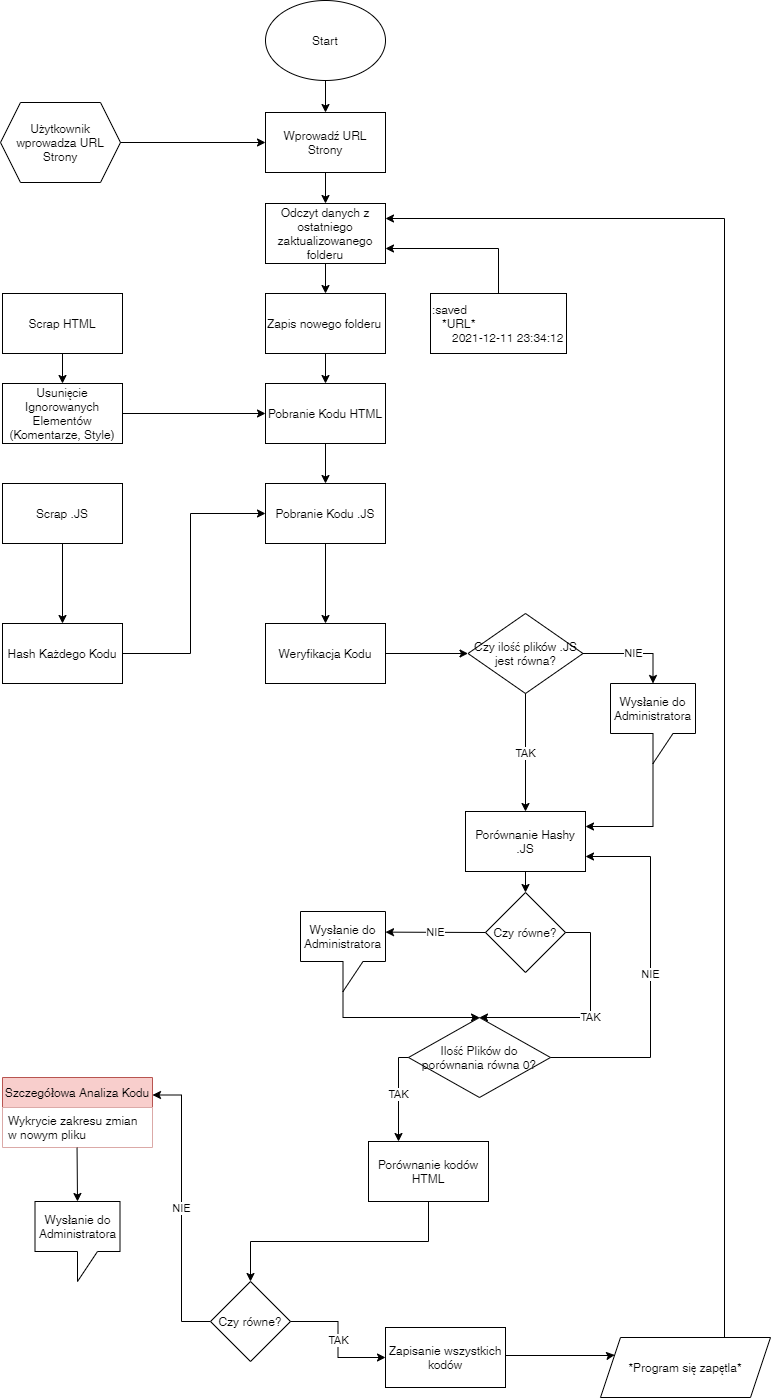

The diagram above was exported from draw.io. Its source (the exported page's mxGraphModel, read from the mxfile embedded in the PNG):
<mxGraphModel dx="1185" dy="1831" grid="1" gridSize="10" guides="1" tooltips="1" connect="1" arrows="1" fold="1" page="1" pageScale="1" pageWidth="827" pageHeight="1169" math="0" shadow="0">
  <root>
    <mxCell id="0" />
    <mxCell id="1" parent="0" />
    <mxCell id="-stPkCKkZ7_romBQUYm9-1" value="Start" style="ellipse;whiteSpace=wrap;html=1;" parent="1" vertex="1">
      <mxGeometry x="315" y="-1157" width="120" height="80" as="geometry" />
    </mxCell>
    <mxCell id="-stPkCKkZ7_romBQUYm9-6" value="" style="edgeStyle=orthogonalEdgeStyle;rounded=0;orthogonalLoop=1;jettySize=auto;html=1;" parent="1" source="-stPkCKkZ7_romBQUYm9-2" target="-stPkCKkZ7_romBQUYm9-5" edge="1">
      <mxGeometry relative="1" as="geometry" />
    </mxCell>
    <mxCell id="-stPkCKkZ7_romBQUYm9-2" value="Pobranie Kodu HTML" style="rounded=0;whiteSpace=wrap;html=1;" parent="1" vertex="1">
      <mxGeometry x="315" y="-774" width="120" height="60" as="geometry" />
    </mxCell>
    <mxCell id="aSsI_jzr7VNLtkHP_0a3-2" value="" style="edgeStyle=orthogonalEdgeStyle;rounded=0;orthogonalLoop=1;jettySize=auto;html=1;" edge="1" parent="1" source="-stPkCKkZ7_romBQUYm9-3" target="aSsI_jzr7VNLtkHP_0a3-1">
      <mxGeometry relative="1" as="geometry" />
    </mxCell>
    <mxCell id="-stPkCKkZ7_romBQUYm9-3" value="Scrap HTML" style="whiteSpace=wrap;html=1;rounded=0;" parent="1" vertex="1">
      <mxGeometry x="52" y="-864" width="120" height="60" as="geometry" />
    </mxCell>
    <mxCell id="-stPkCKkZ7_romBQUYm9-10" value="" style="edgeStyle=orthogonalEdgeStyle;rounded=0;orthogonalLoop=1;jettySize=auto;html=1;" parent="1" source="-stPkCKkZ7_romBQUYm9-5" target="-stPkCKkZ7_romBQUYm9-9" edge="1">
      <mxGeometry relative="1" as="geometry" />
    </mxCell>
    <mxCell id="-stPkCKkZ7_romBQUYm9-5" value="Pobranie Kodu .JS" style="whiteSpace=wrap;html=1;rounded=0;" parent="1" vertex="1">
      <mxGeometry x="315" y="-674" width="120" height="60" as="geometry" />
    </mxCell>
    <mxCell id="-stPkCKkZ7_romBQUYm9-12" value="" style="edgeStyle=orthogonalEdgeStyle;rounded=0;orthogonalLoop=1;jettySize=auto;html=1;" parent="1" source="-stPkCKkZ7_romBQUYm9-7" target="-stPkCKkZ7_romBQUYm9-11" edge="1">
      <mxGeometry relative="1" as="geometry" />
    </mxCell>
    <mxCell id="-stPkCKkZ7_romBQUYm9-7" value="Scrap .JS" style="whiteSpace=wrap;html=1;rounded=0;" parent="1" vertex="1">
      <mxGeometry x="52" y="-674" width="120" height="60" as="geometry" />
    </mxCell>
    <mxCell id="-stPkCKkZ7_romBQUYm9-15" value="" style="edgeStyle=orthogonalEdgeStyle;rounded=0;orthogonalLoop=1;jettySize=auto;html=1;entryX=0;entryY=0.5;entryDx=0;entryDy=0;" parent="1" source="-stPkCKkZ7_romBQUYm9-9" target="aSsI_jzr7VNLtkHP_0a3-10" edge="1">
      <mxGeometry relative="1" as="geometry" />
    </mxCell>
    <mxCell id="-stPkCKkZ7_romBQUYm9-9" value="Weryfikacja Kodu" style="whiteSpace=wrap;html=1;rounded=0;" parent="1" vertex="1">
      <mxGeometry x="315" y="-534" width="120" height="60" as="geometry" />
    </mxCell>
    <mxCell id="-stPkCKkZ7_romBQUYm9-11" value="Hash Każdego Kodu" style="whiteSpace=wrap;html=1;rounded=0;" parent="1" vertex="1">
      <mxGeometry x="52" y="-534" width="120" height="60" as="geometry" />
    </mxCell>
    <mxCell id="-stPkCKkZ7_romBQUYm9-13" value="" style="endArrow=classic;html=1;rounded=0;entryX=0;entryY=0.5;entryDx=0;entryDy=0;edgeStyle=orthogonalEdgeStyle;" parent="1" target="-stPkCKkZ7_romBQUYm9-5" edge="1">
      <mxGeometry width="50" height="50" relative="1" as="geometry">
        <mxPoint x="172" y="-504" as="sourcePoint" />
        <mxPoint x="291" y="-576" as="targetPoint" />
        <Array as="points">
          <mxPoint x="172" y="-504" />
          <mxPoint x="240" y="-504" />
          <mxPoint x="240" y="-644" />
        </Array>
      </mxGeometry>
    </mxCell>
    <mxCell id="-stPkCKkZ7_romBQUYm9-14" value="Porównanie Hashy .JS" style="whiteSpace=wrap;html=1;rounded=0;" parent="1" vertex="1">
      <mxGeometry x="515" y="-346" width="120" height="60" as="geometry" />
    </mxCell>
    <mxCell id="-stPkCKkZ7_romBQUYm9-18" value="Czy równe?" style="rhombus;whiteSpace=wrap;html=1;" parent="1" vertex="1">
      <mxGeometry x="535" y="-265" width="80" height="80" as="geometry" />
    </mxCell>
    <mxCell id="-stPkCKkZ7_romBQUYm9-21" value="Porównanie kodów HTML" style="rounded=0;whiteSpace=wrap;html=1;" parent="1" vertex="1">
      <mxGeometry x="418" y="-16" width="120" height="60" as="geometry" />
    </mxCell>
    <mxCell id="-stPkCKkZ7_romBQUYm9-22" value="" style="endArrow=classic;html=1;rounded=0;exitX=0;exitY=0.5;exitDx=0;exitDy=0;entryX=1;entryY=0.25;entryDx=0;entryDy=0;edgeStyle=orthogonalEdgeStyle;" parent="1" source="-stPkCKkZ7_romBQUYm9-24" target="-stPkCKkZ7_romBQUYm9-35" edge="1">
      <mxGeometry relative="1" as="geometry">
        <mxPoint x="497" y="174" as="sourcePoint" />
        <mxPoint x="221" y="164" as="targetPoint" />
      </mxGeometry>
    </mxCell>
    <mxCell id="-stPkCKkZ7_romBQUYm9-23" value="NIE" style="edgeLabel;resizable=0;html=1;align=center;verticalAlign=middle;" parent="-stPkCKkZ7_romBQUYm9-22" connectable="0" vertex="1">
      <mxGeometry relative="1" as="geometry" />
    </mxCell>
    <mxCell id="-stPkCKkZ7_romBQUYm9-24" value="Czy równe?" style="rhombus;whiteSpace=wrap;html=1;" parent="1" vertex="1">
      <mxGeometry x="260" y="124" width="80" height="80" as="geometry" />
    </mxCell>
    <mxCell id="-stPkCKkZ7_romBQUYm9-25" value="" style="endArrow=classic;html=1;rounded=0;exitX=1;exitY=0.5;exitDx=0;exitDy=0;entryX=0;entryY=0.5;entryDx=0;entryDy=0;edgeStyle=orthogonalEdgeStyle;" parent="1" source="-stPkCKkZ7_romBQUYm9-24" target="-stPkCKkZ7_romBQUYm9-50" edge="1">
      <mxGeometry relative="1" as="geometry">
        <mxPoint x="497" y="274" as="sourcePoint" />
        <mxPoint x="601" y="164" as="targetPoint" />
      </mxGeometry>
    </mxCell>
    <mxCell id="-stPkCKkZ7_romBQUYm9-26" value="TAK" style="edgeLabel;resizable=0;html=1;align=center;verticalAlign=middle;" parent="-stPkCKkZ7_romBQUYm9-25" connectable="0" vertex="1">
      <mxGeometry relative="1" as="geometry" />
    </mxCell>
    <mxCell id="-stPkCKkZ7_romBQUYm9-27" value="&lt;span style=&quot;text-align: left&quot;&gt;Wysłanie do Administratora&lt;/span&gt;" style="shape=callout;whiteSpace=wrap;html=1;perimeter=calloutPerimeter;" parent="1" vertex="1">
      <mxGeometry x="350" y="-246" width="85" height="80" as="geometry" />
    </mxCell>
    <mxCell id="-stPkCKkZ7_romBQUYm9-28" value="" style="endArrow=classic;html=1;rounded=0;entryX=0.5;entryY=0;entryDx=0;entryDy=0;exitX=0.5;exitY=1;exitDx=0;exitDy=0;" parent="1" source="-stPkCKkZ7_romBQUYm9-14" target="-stPkCKkZ7_romBQUYm9-18" edge="1">
      <mxGeometry width="50" height="50" relative="1" as="geometry">
        <mxPoint x="341" y="-188" as="sourcePoint" />
        <mxPoint x="391" y="-238" as="targetPoint" />
      </mxGeometry>
    </mxCell>
    <mxCell id="-stPkCKkZ7_romBQUYm9-34" value="" style="endArrow=classic;html=1;rounded=0;entryX=0.5;entryY=0;entryDx=0;entryDy=0;exitX=0.5;exitY=1;exitDx=0;exitDy=0;edgeStyle=orthogonalEdgeStyle;" parent="1" source="-stPkCKkZ7_romBQUYm9-21" target="-stPkCKkZ7_romBQUYm9-24" edge="1">
      <mxGeometry width="50" height="50" relative="1" as="geometry">
        <mxPoint x="201" y="4" as="sourcePoint" />
        <mxPoint x="251" y="-46" as="targetPoint" />
      </mxGeometry>
    </mxCell>
    <mxCell id="-stPkCKkZ7_romBQUYm9-35" value="Szczegółowa Analiza Kodu" style="swimlane;fontStyle=0;childLayout=stackLayout;horizontal=1;startSize=30;horizontalStack=0;resizeParent=1;resizeParentMax=0;resizeLast=0;collapsible=1;marginBottom=0;fillColor=#f8cecc;strokeColor=#b85450;" parent="1" vertex="1">
      <mxGeometry x="52" y="-80" width="150" height="70" as="geometry" />
    </mxCell>
    <mxCell id="-stPkCKkZ7_romBQUYm9-36" value="Wykrycie zakresu zmian&#10;w nowym pliku" style="text;strokeColor=none;fillColor=default;align=left;verticalAlign=middle;spacingLeft=4;spacingRight=4;overflow=hidden;points=[[0,0.5],[1,0.5]];portConstraint=eastwest;rotatable=0;" parent="-stPkCKkZ7_romBQUYm9-35" vertex="1">
      <mxGeometry y="30" width="150" height="40" as="geometry" />
    </mxCell>
    <mxCell id="-stPkCKkZ7_romBQUYm9-41" value="" style="edgeStyle=orthogonalEdgeStyle;rounded=0;orthogonalLoop=1;jettySize=auto;html=1;startArrow=classic;startFill=1;endArrow=none;endFill=0;exitX=1;exitY=0.75;exitDx=0;exitDy=0;" parent="1" source="-stPkCKkZ7_romBQUYm9-39" target="-stPkCKkZ7_romBQUYm9-40" edge="1">
      <mxGeometry relative="1" as="geometry" />
    </mxCell>
    <mxCell id="-stPkCKkZ7_romBQUYm9-39" value="Odczyt danych z ostatniego zaktualizowanego folderu" style="rounded=0;whiteSpace=wrap;html=1;" parent="1" vertex="1">
      <mxGeometry x="315" y="-954" width="120" height="60" as="geometry" />
    </mxCell>
    <mxCell id="-stPkCKkZ7_romBQUYm9-40" value=":saved&lt;br&gt;&amp;nbsp; &amp;nbsp;*URL*&#09;&lt;br&gt;&amp;nbsp; &amp;nbsp; &amp;nbsp; 2021-12-11 23:34:12" style="rounded=0;whiteSpace=wrap;html=1;align=left;" parent="1" vertex="1">
      <mxGeometry x="480" y="-864" width="136" height="60" as="geometry" />
    </mxCell>
    <mxCell id="-stPkCKkZ7_romBQUYm9-43" value="" style="endArrow=classic;html=1;rounded=0;entryX=0.5;entryY=0;entryDx=0;entryDy=0;exitX=0.5;exitY=1;exitDx=0;exitDy=0;" parent="1" source="-stPkCKkZ7_romBQUYm9-1" target="aKOVwDvEyNgtPuwcZlul-1" edge="1">
      <mxGeometry width="50" height="50" relative="1" as="geometry">
        <mxPoint x="131" y="-904" as="sourcePoint" />
        <mxPoint x="181" y="-954" as="targetPoint" />
      </mxGeometry>
    </mxCell>
    <mxCell id="-stPkCKkZ7_romBQUYm9-44" value="" style="endArrow=classic;html=1;rounded=0;exitX=0.5;exitY=1;exitDx=0;exitDy=0;entryX=0.5;entryY=0;entryDx=0;entryDy=0;" parent="1" source="-stPkCKkZ7_romBQUYm9-39" target="-stPkCKkZ7_romBQUYm9-48" edge="1">
      <mxGeometry width="50" height="50" relative="1" as="geometry">
        <mxPoint x="201" y="-814" as="sourcePoint" />
        <mxPoint x="251" y="-864" as="targetPoint" />
      </mxGeometry>
    </mxCell>
    <mxCell id="-stPkCKkZ7_romBQUYm9-45" value="" style="endArrow=none;html=1;rounded=0;entryX=1;entryY=0.5;entryDx=0;entryDy=0;exitX=0;exitY=0.5;exitDx=0;exitDy=0;startArrow=classic;startFill=1;endFill=0;" parent="1" source="-stPkCKkZ7_romBQUYm9-2" target="aSsI_jzr7VNLtkHP_0a3-1" edge="1">
      <mxGeometry width="50" height="50" relative="1" as="geometry">
        <mxPoint x="271" y="-816" as="sourcePoint" />
        <mxPoint x="321" y="-866" as="targetPoint" />
      </mxGeometry>
    </mxCell>
    <mxCell id="-stPkCKkZ7_romBQUYm9-48" value="Zapis nowego folderu" style="rounded=0;whiteSpace=wrap;html=1;align=left;" parent="1" vertex="1">
      <mxGeometry x="315" y="-864" width="120" height="60" as="geometry" />
    </mxCell>
    <mxCell id="-stPkCKkZ7_romBQUYm9-49" value="" style="endArrow=classic;html=1;rounded=0;entryX=0.5;entryY=0;entryDx=0;entryDy=0;exitX=0.5;exitY=1;exitDx=0;exitDy=0;" parent="1" source="-stPkCKkZ7_romBQUYm9-48" target="-stPkCKkZ7_romBQUYm9-2" edge="1">
      <mxGeometry width="50" height="50" relative="1" as="geometry">
        <mxPoint x="161" y="-724" as="sourcePoint" />
        <mxPoint x="211" y="-774" as="targetPoint" />
      </mxGeometry>
    </mxCell>
    <mxCell id="-stPkCKkZ7_romBQUYm9-50" value="Zapisanie wszystkich kodów" style="rounded=0;whiteSpace=wrap;html=1;align=center;" parent="1" vertex="1">
      <mxGeometry x="435" y="170" width="120" height="60" as="geometry" />
    </mxCell>
    <mxCell id="-stPkCKkZ7_romBQUYm9-52" value="" style="endArrow=classic;html=1;rounded=0;exitX=1;exitY=0.5;exitDx=0;exitDy=0;edgeStyle=orthogonalEdgeStyle;entryX=0;entryY=0.25;entryDx=0;entryDy=0;" parent="1" source="-stPkCKkZ7_romBQUYm9-50" target="aSsI_jzr7VNLtkHP_0a3-19" edge="1">
      <mxGeometry width="50" height="50" relative="1" as="geometry">
        <mxPoint x="476" y="254" as="sourcePoint" />
        <mxPoint x="620" y="200" as="targetPoint" />
        <Array as="points">
          <mxPoint x="555" y="198" />
          <mxPoint x="660" y="198" />
        </Array>
      </mxGeometry>
    </mxCell>
    <mxCell id="-stPkCKkZ7_romBQUYm9-53" value="" style="endArrow=classic;html=1;rounded=0;entryX=0.5;entryY=0;entryDx=0;entryDy=0;entryPerimeter=0;exitX=0.497;exitY=1.003;exitDx=0;exitDy=0;exitPerimeter=0;" parent="1" source="-stPkCKkZ7_romBQUYm9-36" edge="1">
      <mxGeometry width="50" height="50" relative="1" as="geometry">
        <mxPoint x="52" y="64" as="sourcePoint" />
        <mxPoint x="127" y="44" as="targetPoint" />
        <Array as="points">
          <mxPoint x="127" y="44" />
        </Array>
      </mxGeometry>
    </mxCell>
    <mxCell id="aKOVwDvEyNgtPuwcZlul-1" value="Wprowadź URL Strony" style="rounded=0;whiteSpace=wrap;html=1;" parent="1" vertex="1">
      <mxGeometry x="315" y="-1045" width="120" height="60" as="geometry" />
    </mxCell>
    <mxCell id="aKOVwDvEyNgtPuwcZlul-2" value="Użytkownik wprowadza URL Strony" style="shape=hexagon;perimeter=hexagonPerimeter2;whiteSpace=wrap;html=1;fixedSize=1;" parent="1" vertex="1">
      <mxGeometry x="50" y="-1055" width="120" height="80" as="geometry" />
    </mxCell>
    <mxCell id="aKOVwDvEyNgtPuwcZlul-3" value="" style="endArrow=classic;html=1;rounded=0;exitX=0.5;exitY=1;exitDx=0;exitDy=0;entryX=0.5;entryY=0;entryDx=0;entryDy=0;" parent="1" source="aKOVwDvEyNgtPuwcZlul-1" target="-stPkCKkZ7_romBQUYm9-39" edge="1">
      <mxGeometry width="50" height="50" relative="1" as="geometry">
        <mxPoint x="230" y="-884" as="sourcePoint" />
        <mxPoint x="280" y="-934" as="targetPoint" />
      </mxGeometry>
    </mxCell>
    <mxCell id="aKOVwDvEyNgtPuwcZlul-4" value="" style="endArrow=classic;html=1;rounded=0;entryX=0;entryY=0.5;entryDx=0;entryDy=0;exitX=1;exitY=0.5;exitDx=0;exitDy=0;" parent="1" source="aKOVwDvEyNgtPuwcZlul-2" target="aKOVwDvEyNgtPuwcZlul-1" edge="1">
      <mxGeometry width="50" height="50" relative="1" as="geometry">
        <mxPoint x="130" y="-884" as="sourcePoint" />
        <mxPoint x="180" y="-934" as="targetPoint" />
      </mxGeometry>
    </mxCell>
    <mxCell id="aSsI_jzr7VNLtkHP_0a3-1" value="Usunięcie Ignorowanych Elementów (Komentarze, Style)" style="whiteSpace=wrap;html=1;rounded=0;" vertex="1" parent="1">
      <mxGeometry x="52" y="-774" width="120" height="60" as="geometry" />
    </mxCell>
    <mxCell id="aSsI_jzr7VNLtkHP_0a3-3" value="" style="endArrow=classic;html=1;rounded=0;entryX=1;entryY=0.25;entryDx=0;entryDy=0;edgeStyle=orthogonalEdgeStyle;exitX=0.75;exitY=0;exitDx=0;exitDy=0;" edge="1" parent="1" source="aSsI_jzr7VNLtkHP_0a3-19" target="-stPkCKkZ7_romBQUYm9-39">
      <mxGeometry width="50" height="50" relative="1" as="geometry">
        <mxPoint x="774" y="170" as="sourcePoint" />
        <mxPoint x="660" y="-1660.5714285714284" as="targetPoint" />
        <Array as="points">
          <mxPoint x="774" y="180" />
          <mxPoint x="774" y="-939" />
        </Array>
      </mxGeometry>
    </mxCell>
    <mxCell id="aSsI_jzr7VNLtkHP_0a3-4" value="" style="endArrow=classic;html=1;rounded=0;exitX=0;exitY=0.5;exitDx=0;exitDy=0;entryX=1;entryY=0.258;entryDx=0;entryDy=0;entryPerimeter=0;" edge="1" parent="1" source="-stPkCKkZ7_romBQUYm9-18" target="-stPkCKkZ7_romBQUYm9-27">
      <mxGeometry relative="1" as="geometry">
        <mxPoint x="525" y="-256.93548387096735" as="sourcePoint" />
        <mxPoint x="414" y="-282" as="targetPoint" />
      </mxGeometry>
    </mxCell>
    <mxCell id="aSsI_jzr7VNLtkHP_0a3-5" value="NIE" style="edgeLabel;resizable=0;html=1;align=center;verticalAlign=middle;" connectable="0" vertex="1" parent="aSsI_jzr7VNLtkHP_0a3-4">
      <mxGeometry relative="1" as="geometry" />
    </mxCell>
    <mxCell id="aSsI_jzr7VNLtkHP_0a3-6" value="" style="endArrow=classic;html=1;rounded=0;exitX=1;exitY=0.5;exitDx=0;exitDy=0;entryX=0.5;entryY=0;entryDx=0;entryDy=0;edgeStyle=orthogonalEdgeStyle;" edge="1" parent="1" source="-stPkCKkZ7_romBQUYm9-18" target="aSsI_jzr7VNLtkHP_0a3-20">
      <mxGeometry relative="1" as="geometry">
        <mxPoint x="545" y="-215" as="sourcePoint" />
        <mxPoint x="445" y="-215.36000000000013" as="targetPoint" />
        <Array as="points">
          <mxPoint x="640" y="-225" />
          <mxPoint x="640" y="-140" />
        </Array>
      </mxGeometry>
    </mxCell>
    <mxCell id="aSsI_jzr7VNLtkHP_0a3-7" value="TAK" style="edgeLabel;resizable=0;html=1;align=center;verticalAlign=middle;" connectable="0" vertex="1" parent="aSsI_jzr7VNLtkHP_0a3-6">
      <mxGeometry relative="1" as="geometry" />
    </mxCell>
    <mxCell id="aSsI_jzr7VNLtkHP_0a3-8" value="&lt;span style=&quot;text-align: left&quot;&gt;Wysłanie do Administratora&lt;/span&gt;" style="shape=callout;whiteSpace=wrap;html=1;perimeter=calloutPerimeter;" vertex="1" parent="1">
      <mxGeometry x="84.5" y="44" width="85" height="80" as="geometry" />
    </mxCell>
    <mxCell id="aSsI_jzr7VNLtkHP_0a3-10" value="Czy ilość plików .JS jest równa?" style="rhombus;whiteSpace=wrap;html=1;" vertex="1" parent="1">
      <mxGeometry x="517.5" y="-544" width="115" height="80" as="geometry" />
    </mxCell>
    <mxCell id="aSsI_jzr7VNLtkHP_0a3-11" value="" style="endArrow=classic;html=1;rounded=0;entryX=0.5;entryY=0;entryDx=0;entryDy=0;exitX=0.5;exitY=1;exitDx=0;exitDy=0;" edge="1" parent="1" source="aSsI_jzr7VNLtkHP_0a3-10" target="-stPkCKkZ7_romBQUYm9-14">
      <mxGeometry relative="1" as="geometry">
        <mxPoint x="490" y="-460" as="sourcePoint" />
        <mxPoint x="590" y="-460" as="targetPoint" />
      </mxGeometry>
    </mxCell>
    <mxCell id="aSsI_jzr7VNLtkHP_0a3-12" value="TAK" style="edgeLabel;resizable=0;html=1;align=center;verticalAlign=middle;" connectable="0" vertex="1" parent="aSsI_jzr7VNLtkHP_0a3-11">
      <mxGeometry relative="1" as="geometry" />
    </mxCell>
    <mxCell id="aSsI_jzr7VNLtkHP_0a3-13" value="" style="endArrow=classic;html=1;rounded=0;exitX=1;exitY=0.5;exitDx=0;exitDy=0;entryX=0.5;entryY=0;entryDx=0;entryDy=0;entryPerimeter=0;edgeStyle=orthogonalEdgeStyle;" edge="1" parent="1" source="aSsI_jzr7VNLtkHP_0a3-10" target="aSsI_jzr7VNLtkHP_0a3-15">
      <mxGeometry relative="1" as="geometry">
        <mxPoint x="585" y="-454" as="sourcePoint" />
        <mxPoint x="700" y="-504" as="targetPoint" />
      </mxGeometry>
    </mxCell>
    <mxCell id="aSsI_jzr7VNLtkHP_0a3-14" value="NIE" style="edgeLabel;resizable=0;html=1;align=center;verticalAlign=middle;" connectable="0" vertex="1" parent="aSsI_jzr7VNLtkHP_0a3-13">
      <mxGeometry relative="1" as="geometry" />
    </mxCell>
    <mxCell id="aSsI_jzr7VNLtkHP_0a3-15" value="&lt;span style=&quot;text-align: left&quot;&gt;Wysłanie do Administratora&lt;/span&gt;" style="shape=callout;whiteSpace=wrap;html=1;perimeter=calloutPerimeter;" vertex="1" parent="1">
      <mxGeometry x="660" y="-474" width="85" height="80" as="geometry" />
    </mxCell>
    <mxCell id="aSsI_jzr7VNLtkHP_0a3-16" value="" style="endArrow=classic;html=1;rounded=0;exitX=0;exitY=0;exitDx=42.5;exitDy=80;exitPerimeter=0;entryX=1;entryY=0.25;entryDx=0;entryDy=0;edgeStyle=orthogonalEdgeStyle;" edge="1" parent="1" source="aSsI_jzr7VNLtkHP_0a3-15" target="-stPkCKkZ7_romBQUYm9-14">
      <mxGeometry width="50" height="50" relative="1" as="geometry">
        <mxPoint x="700" y="-210" as="sourcePoint" />
        <mxPoint x="750" y="-260" as="targetPoint" />
      </mxGeometry>
    </mxCell>
    <mxCell id="aSsI_jzr7VNLtkHP_0a3-19" value="&lt;span&gt;*Program się zapętla*&lt;/span&gt;" style="shape=parallelogram;perimeter=parallelogramPerimeter;whiteSpace=wrap;html=1;fixedSize=1;" vertex="1" parent="1">
      <mxGeometry x="650" y="180" width="170" height="60" as="geometry" />
    </mxCell>
    <mxCell id="aSsI_jzr7VNLtkHP_0a3-20" value="Ilość Plików do porównania równa 0?" style="rhombus;whiteSpace=wrap;html=1;" vertex="1" parent="1">
      <mxGeometry x="458" y="-140" width="142" height="80" as="geometry" />
    </mxCell>
    <mxCell id="aSsI_jzr7VNLtkHP_0a3-21" value="" style="endArrow=classic;html=1;rounded=0;exitX=0;exitY=0;exitDx=42.5;exitDy=80;exitPerimeter=0;entryX=0.5;entryY=0;entryDx=0;entryDy=0;edgeStyle=orthogonalEdgeStyle;" edge="1" parent="1" source="-stPkCKkZ7_romBQUYm9-27" target="aSsI_jzr7VNLtkHP_0a3-20">
      <mxGeometry width="50" height="50" relative="1" as="geometry">
        <mxPoint x="210" y="-50" as="sourcePoint" />
        <mxPoint x="260" y="-100" as="targetPoint" />
        <Array as="points">
          <mxPoint x="393" y="-140" />
        </Array>
      </mxGeometry>
    </mxCell>
    <mxCell id="aSsI_jzr7VNLtkHP_0a3-22" value="" style="endArrow=classic;html=1;rounded=0;exitX=0;exitY=0.5;exitDx=0;exitDy=0;entryX=0.25;entryY=0;entryDx=0;entryDy=0;edgeStyle=orthogonalEdgeStyle;" edge="1" parent="1" source="aSsI_jzr7VNLtkHP_0a3-20" target="-stPkCKkZ7_romBQUYm9-21">
      <mxGeometry relative="1" as="geometry">
        <mxPoint x="410" y="-20" as="sourcePoint" />
        <mxPoint x="510" y="-20" as="targetPoint" />
      </mxGeometry>
    </mxCell>
    <mxCell id="aSsI_jzr7VNLtkHP_0a3-23" value="TAK" style="edgeLabel;resizable=0;html=1;align=center;verticalAlign=middle;" connectable="0" vertex="1" parent="aSsI_jzr7VNLtkHP_0a3-22">
      <mxGeometry relative="1" as="geometry" />
    </mxCell>
    <mxCell id="aSsI_jzr7VNLtkHP_0a3-24" value="" style="endArrow=classic;html=1;rounded=0;exitX=1;exitY=0.5;exitDx=0;exitDy=0;entryX=1;entryY=0.75;entryDx=0;entryDy=0;edgeStyle=orthogonalEdgeStyle;" edge="1" parent="1" source="aSsI_jzr7VNLtkHP_0a3-20" target="-stPkCKkZ7_romBQUYm9-14">
      <mxGeometry relative="1" as="geometry">
        <mxPoint x="468" y="-90" as="sourcePoint" />
        <mxPoint x="458" y="61.00000000000023" as="targetPoint" />
        <Array as="points">
          <mxPoint x="700" y="-100" />
          <mxPoint x="700" y="-301" />
        </Array>
      </mxGeometry>
    </mxCell>
    <mxCell id="aSsI_jzr7VNLtkHP_0a3-25" value="NIE" style="edgeLabel;resizable=0;html=1;align=center;verticalAlign=middle;" connectable="0" vertex="1" parent="aSsI_jzr7VNLtkHP_0a3-24">
      <mxGeometry relative="1" as="geometry" />
    </mxCell>
  </root>
</mxGraphModel>